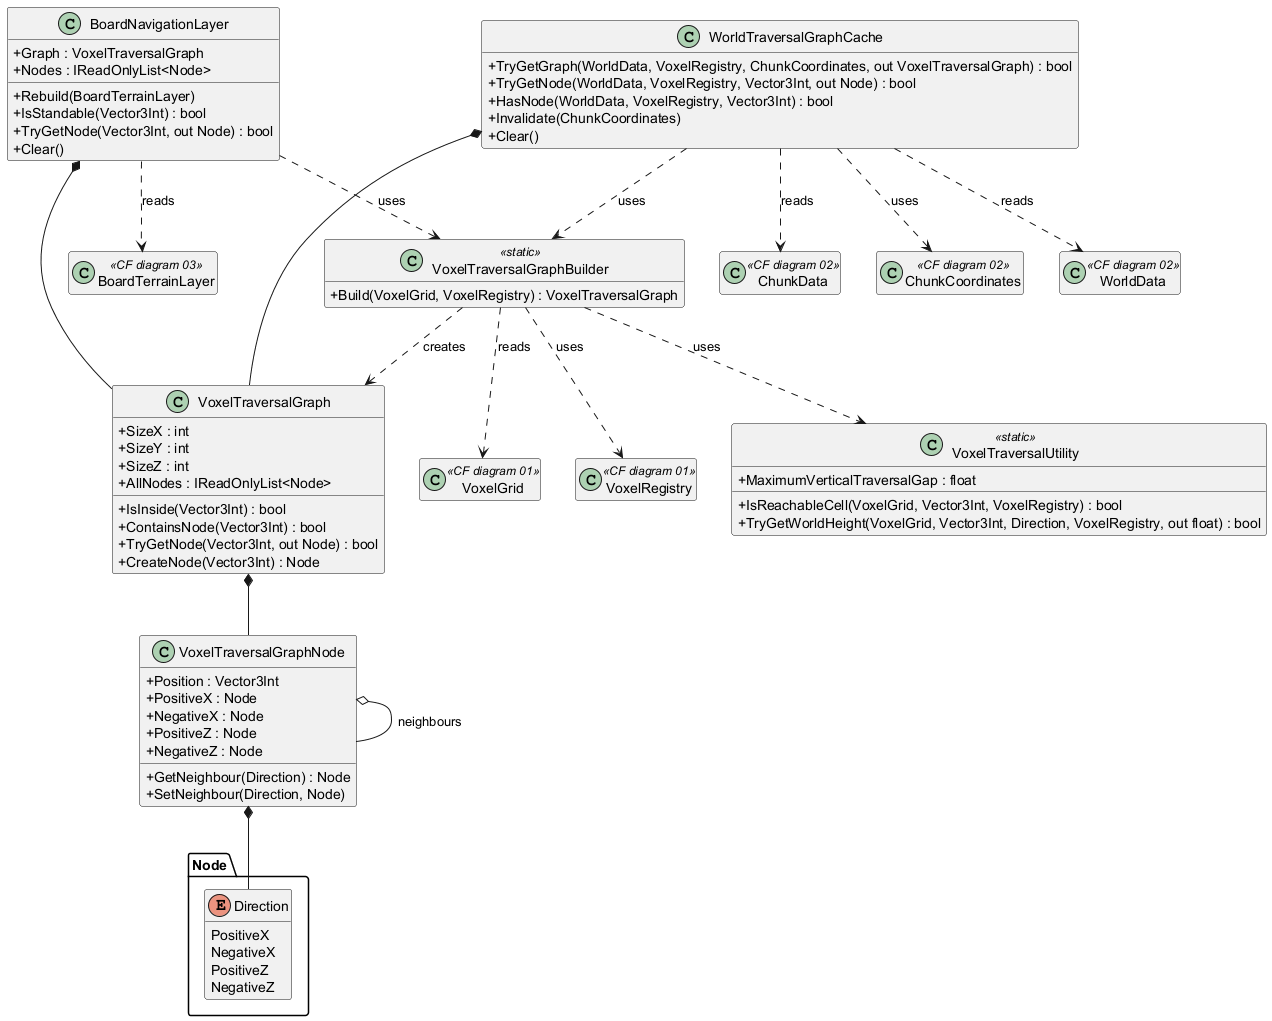

The diagram above was rendered by PlantUML. Its source (embedded in the PNG):
@startuml Navigation System

skinparam classAttributeIconSize 0
hide empty members

class VoxelGrid <<CF diagram 01>> {}
class VoxelRegistry <<CF diagram 01>> {}
class ChunkData <<CF diagram 02>> {}
class ChunkCoordinates <<CF diagram 02>> {}
class WorldData <<CF diagram 02>> {}
class BoardTerrainLayer <<CF diagram 03>> {}

enum "Node.Direction" {
  PositiveX
  NegativeX
  PositiveZ
  NegativeZ
}

class VoxelTraversalGraphNode {
  +Position : Vector3Int
  +PositiveX : Node
  +NegativeX : Node
  +PositiveZ : Node
  +NegativeZ : Node
  +GetNeighbour(Direction) : Node
  +SetNeighbour(Direction, Node)
}

class VoxelTraversalGraph {
  +SizeX : int
  +SizeY : int
  +SizeZ : int
  +AllNodes : IReadOnlyList<Node>
  +IsInside(Vector3Int) : bool
  +ContainsNode(Vector3Int) : bool
  +TryGetNode(Vector3Int, out Node) : bool
  +CreateNode(Vector3Int) : Node
}

class VoxelTraversalGraphBuilder <<static>> {
  +Build(VoxelGrid, VoxelRegistry) : VoxelTraversalGraph
}

class VoxelTraversalUtility <<static>> {
  +MaximumVerticalTraversalGap : float
  +IsReachableCell(VoxelGrid, Vector3Int, VoxelRegistry) : bool
  +TryGetWorldHeight(VoxelGrid, Vector3Int, Direction, VoxelRegistry, out float) : bool
}

class WorldTraversalGraphCache {
  +TryGetGraph(WorldData, VoxelRegistry, ChunkCoordinates, out VoxelTraversalGraph) : bool
  +TryGetNode(WorldData, VoxelRegistry, Vector3Int, out Node) : bool
  +HasNode(WorldData, VoxelRegistry, Vector3Int) : bool
  +Invalidate(ChunkCoordinates)
  +Clear()
}

class BoardNavigationLayer {
  +Graph : VoxelTraversalGraph
  +Nodes : IReadOnlyList<Node>
  +Rebuild(BoardTerrainLayer)
  +IsStandable(Vector3Int) : bool
  +TryGetNode(Vector3Int, out Node) : bool
  +Clear()
}

VoxelTraversalGraph *-- VoxelTraversalGraphNode
VoxelTraversalGraphNode *-- "Node.Direction"
VoxelTraversalGraphNode o-- VoxelTraversalGraphNode : neighbours
VoxelTraversalGraphBuilder ..> VoxelTraversalGraph : creates
VoxelTraversalGraphBuilder ..> VoxelGrid : reads
VoxelTraversalGraphBuilder ..> VoxelRegistry : uses
VoxelTraversalGraphBuilder ..> VoxelTraversalUtility : uses
WorldTraversalGraphCache *-- VoxelTraversalGraph
WorldTraversalGraphCache ..> VoxelTraversalGraphBuilder : uses
WorldTraversalGraphCache ..> WorldData : reads
WorldTraversalGraphCache ..> ChunkCoordinates : uses
WorldTraversalGraphCache ..> ChunkData : reads
BoardNavigationLayer *-- VoxelTraversalGraph
BoardNavigationLayer ..> VoxelTraversalGraphBuilder : uses
BoardNavigationLayer ..> BoardTerrainLayer : reads

@enduml